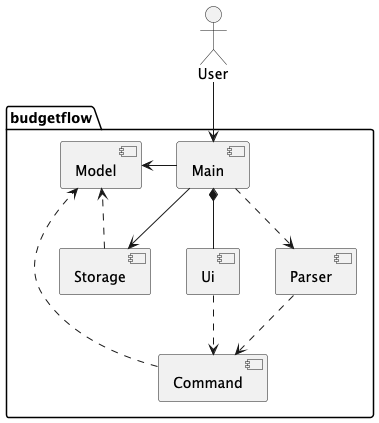

The diagram above was rendered by PlantUML. Its source (embedded in the PNG):
@startuml
'https://plantuml.com/use-case-diagram
actor User
package budgetflow {
    [Main]
    [Ui]
    [Parser]
    [Command]
    [Storage]
    [Model]
}
User --> [Main]
[Main] -left-> [Model]
[Main] --> [Storage]
[Main] *-- [Ui]
[Main] ..> [Parser]
[Storage] ..> [Model]
[Command] ..> [Model]
[Parser] ..> [Command]
[Ui] ..> [Command]

@enduml